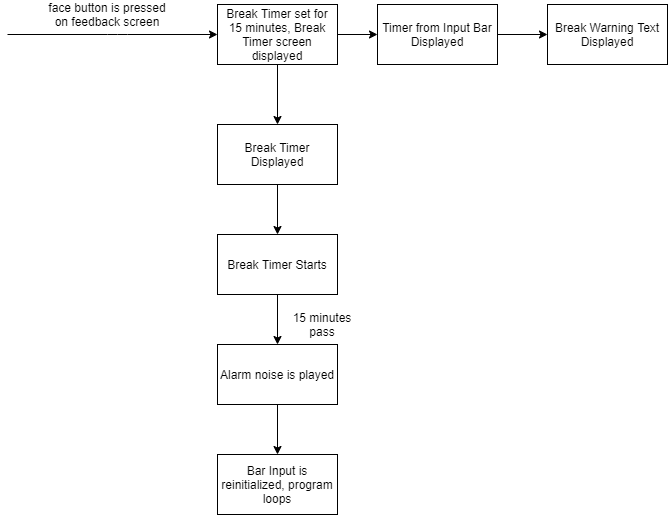

The diagram above was exported from draw.io. Its source (the exported page's mxGraphModel, read from the mxfile embedded in the PNG):
<mxGraphModel dx="1038" dy="523" grid="1" gridSize="10" guides="1" tooltips="1" connect="1" arrows="1" fold="1" page="1" pageScale="1" pageWidth="850" pageHeight="1100" math="0" shadow="0">
  <root>
    <mxCell id="0" />
    <mxCell id="1" parent="0" />
    <mxCell id="-F6FEbzfoncV-DlL-zw3-1" value="Break Timer set for 15 minutes, Break Timer screen displayed" style="rounded=0;whiteSpace=wrap;html=1;" vertex="1" parent="1">
      <mxGeometry x="340" y="40" width="120" height="60" as="geometry" />
    </mxCell>
    <mxCell id="-F6FEbzfoncV-DlL-zw3-2" value="" style="endArrow=classic;html=1;entryX=0;entryY=0.5;entryDx=0;entryDy=0;" edge="1" parent="1" target="-F6FEbzfoncV-DlL-zw3-1">
      <mxGeometry width="50" height="50" relative="1" as="geometry">
        <mxPoint x="130" y="70" as="sourcePoint" />
        <mxPoint x="270" y="40" as="targetPoint" />
        <Array as="points">
          <mxPoint x="240" y="70" />
        </Array>
      </mxGeometry>
    </mxCell>
    <mxCell id="-F6FEbzfoncV-DlL-zw3-3" value="Break Timer Displayed" style="rounded=0;whiteSpace=wrap;html=1;" vertex="1" parent="1">
      <mxGeometry x="340" y="160" width="120" height="60" as="geometry" />
    </mxCell>
    <mxCell id="-F6FEbzfoncV-DlL-zw3-4" value="Timer from Input Bar Displayed" style="rounded=0;whiteSpace=wrap;html=1;" vertex="1" parent="1">
      <mxGeometry x="500" y="40" width="120" height="60" as="geometry" />
    </mxCell>
    <mxCell id="-F6FEbzfoncV-DlL-zw3-5" value="Break Warning Text Displayed" style="rounded=0;whiteSpace=wrap;html=1;" vertex="1" parent="1">
      <mxGeometry x="670" y="40" width="120" height="60" as="geometry" />
    </mxCell>
    <mxCell id="-F6FEbzfoncV-DlL-zw3-6" value="Break Timer Starts" style="rounded=0;whiteSpace=wrap;html=1;" vertex="1" parent="1">
      <mxGeometry x="340" y="270" width="120" height="60" as="geometry" />
    </mxCell>
    <mxCell id="-F6FEbzfoncV-DlL-zw3-7" value="Alarm noise is played" style="rounded=0;whiteSpace=wrap;html=1;" vertex="1" parent="1">
      <mxGeometry x="340" y="380" width="120" height="60" as="geometry" />
    </mxCell>
    <mxCell id="-F6FEbzfoncV-DlL-zw3-8" value="Bar Input is reinitialized, program loops" style="rounded=0;whiteSpace=wrap;html=1;" vertex="1" parent="1">
      <mxGeometry x="340" y="490" width="120" height="60" as="geometry" />
    </mxCell>
    <mxCell id="-F6FEbzfoncV-DlL-zw3-9" value="" style="endArrow=classic;html=1;entryX=0;entryY=0.5;entryDx=0;entryDy=0;exitX=1;exitY=0.5;exitDx=0;exitDy=0;" edge="1" parent="1" source="-F6FEbzfoncV-DlL-zw3-1" target="-F6FEbzfoncV-DlL-zw3-4">
      <mxGeometry width="50" height="50" relative="1" as="geometry">
        <mxPoint x="400" y="150" as="sourcePoint" />
        <mxPoint x="450" y="100" as="targetPoint" />
      </mxGeometry>
    </mxCell>
    <mxCell id="-F6FEbzfoncV-DlL-zw3-10" value="" style="endArrow=classic;html=1;entryX=0;entryY=0.5;entryDx=0;entryDy=0;exitX=1;exitY=0.5;exitDx=0;exitDy=0;" edge="1" parent="1" source="-F6FEbzfoncV-DlL-zw3-4" target="-F6FEbzfoncV-DlL-zw3-5">
      <mxGeometry width="50" height="50" relative="1" as="geometry">
        <mxPoint x="620" y="180" as="sourcePoint" />
        <mxPoint x="670" y="130" as="targetPoint" />
      </mxGeometry>
    </mxCell>
    <mxCell id="-F6FEbzfoncV-DlL-zw3-11" value="" style="endArrow=classic;html=1;exitX=0.5;exitY=1;exitDx=0;exitDy=0;entryX=0.5;entryY=0;entryDx=0;entryDy=0;" edge="1" parent="1" source="-F6FEbzfoncV-DlL-zw3-1" target="-F6FEbzfoncV-DlL-zw3-3">
      <mxGeometry width="50" height="50" relative="1" as="geometry">
        <mxPoint x="400" y="350" as="sourcePoint" />
        <mxPoint x="450" y="300" as="targetPoint" />
      </mxGeometry>
    </mxCell>
    <mxCell id="-F6FEbzfoncV-DlL-zw3-12" value="" style="endArrow=classic;html=1;exitX=0.5;exitY=1;exitDx=0;exitDy=0;entryX=0.5;entryY=0;entryDx=0;entryDy=0;" edge="1" parent="1" source="-F6FEbzfoncV-DlL-zw3-3" target="-F6FEbzfoncV-DlL-zw3-6">
      <mxGeometry width="50" height="50" relative="1" as="geometry">
        <mxPoint x="400" y="350" as="sourcePoint" />
        <mxPoint x="450" y="300" as="targetPoint" />
      </mxGeometry>
    </mxCell>
    <mxCell id="-F6FEbzfoncV-DlL-zw3-13" value="face button is pressed on feedback screen" style="text;html=1;strokeColor=none;fillColor=none;align=center;verticalAlign=middle;whiteSpace=wrap;rounded=0;" vertex="1" parent="1">
      <mxGeometry x="170" y="40" width="120" height="20" as="geometry" />
    </mxCell>
    <mxCell id="-F6FEbzfoncV-DlL-zw3-14" value="" style="endArrow=classic;html=1;exitX=0.5;exitY=1;exitDx=0;exitDy=0;entryX=0.5;entryY=0;entryDx=0;entryDy=0;" edge="1" parent="1" source="-F6FEbzfoncV-DlL-zw3-6" target="-F6FEbzfoncV-DlL-zw3-7">
      <mxGeometry width="50" height="50" relative="1" as="geometry">
        <mxPoint x="400" y="390" as="sourcePoint" />
        <mxPoint x="450" y="340" as="targetPoint" />
      </mxGeometry>
    </mxCell>
    <mxCell id="-F6FEbzfoncV-DlL-zw3-15" value="15 minutes pass" style="text;html=1;strokeColor=none;fillColor=none;align=center;verticalAlign=middle;whiteSpace=wrap;rounded=0;" vertex="1" parent="1">
      <mxGeometry x="410" y="350" width="70" height="20" as="geometry" />
    </mxCell>
    <mxCell id="-F6FEbzfoncV-DlL-zw3-16" value="" style="endArrow=classic;html=1;exitX=0.5;exitY=1;exitDx=0;exitDy=0;entryX=0.5;entryY=0;entryDx=0;entryDy=0;" edge="1" parent="1" source="-F6FEbzfoncV-DlL-zw3-7" target="-F6FEbzfoncV-DlL-zw3-8">
      <mxGeometry width="50" height="50" relative="1" as="geometry">
        <mxPoint x="400" y="480" as="sourcePoint" />
        <mxPoint x="450" y="430" as="targetPoint" />
      </mxGeometry>
    </mxCell>
  </root>
</mxGraphModel>